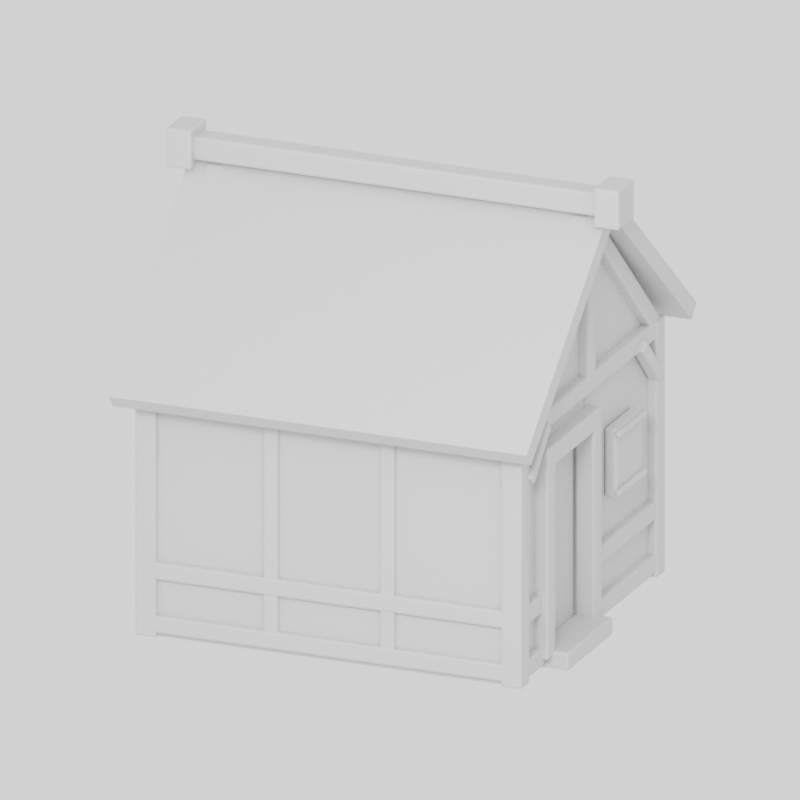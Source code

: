 # Source: reference-geometry.blend  (saved by Blender 5.2.44; exported with 4.5.12 LTS)
import bpy
from mathutils import Matrix  # noqa: F401  (used for matrix-valued properties, if any)

bpy.ops.wm.read_factory_settings(use_empty=True)
scene = bpy.context.scene
scene.name = 'Scene'

# ---- materials (node trees are filled in below, after node groups)
mat_clay_infill = bpy.data.materials.new('Clay infill')
mat_clay_infill.diffuse_color = (0.66, 0.59, 0.46, 1.0)
mat_warm_timber = bpy.data.materials.new('Warm timber')
mat_warm_timber.diffuse_color = (0.24, 0.12, 0.055, 1.0)
mat_door_recess = bpy.data.materials.new('Door recess')
mat_door_recess.diffuse_color = (0.075, 0.043, 0.02, 1.0)
mat_thatch_envelope = bpy.data.materials.new('Thatch envelope')
mat_thatch_envelope.diffuse_color = (0.52, 0.32, 0.1, 1.0)

# ---- material node trees
mat_clay_infill.use_nodes = True; mat_clay_infill.node_tree.nodes.clear()
_N = mat_clay_infill.node_tree.nodes; _L = mat_clay_infill.node_tree.links
n0 = _N.new('ShaderNodeBsdfPrincipled'); n0.name = 'Principled BSDF'; n0.location = (-200, 100)
n0.inputs[10].default_value = 0.005
n1 = _N.new('ShaderNodeOutputMaterial'); n1.name = 'Material Output'; n1.location = (200, 100)
_L.new(n0.outputs[0], n1.inputs[0])
n1.is_active_output = True
mat_warm_timber.use_nodes = True; mat_warm_timber.node_tree.nodes.clear()
_N = mat_warm_timber.node_tree.nodes; _L = mat_warm_timber.node_tree.links
n0 = _N.new('ShaderNodeBsdfPrincipled'); n0.name = 'Principled BSDF'; n0.location = (-200, 100)
n0.inputs[10].default_value = 0.005
n1 = _N.new('ShaderNodeOutputMaterial'); n1.name = 'Material Output'; n1.location = (200, 100)
_L.new(n0.outputs[0], n1.inputs[0])
n1.is_active_output = True
mat_door_recess.use_nodes = True; mat_door_recess.node_tree.nodes.clear()
_N = mat_door_recess.node_tree.nodes; _L = mat_door_recess.node_tree.links
n0 = _N.new('ShaderNodeBsdfPrincipled'); n0.name = 'Principled BSDF'; n0.location = (-200, 100)
n0.inputs[10].default_value = 0.005
n1 = _N.new('ShaderNodeOutputMaterial'); n1.name = 'Material Output'; n1.location = (200, 100)
_L.new(n0.outputs[0], n1.inputs[0])
n1.is_active_output = True
mat_thatch_envelope.use_nodes = True; mat_thatch_envelope.node_tree.nodes.clear()
_N = mat_thatch_envelope.node_tree.nodes; _L = mat_thatch_envelope.node_tree.links
n0 = _N.new('ShaderNodeBsdfPrincipled'); n0.name = 'Principled BSDF'; n0.location = (-200, 100)
n0.inputs[10].default_value = 0.005
n1 = _N.new('ShaderNodeOutputMaterial'); n1.name = 'Material Output'; n1.location = (200, 100)
_L.new(n0.outputs[0], n1.inputs[0])
n1.is_active_output = True

# ---- world
world_neutral = bpy.data.worlds.new('Neutral'); scene.world = world_neutral
world_neutral.use_nodes = True; world_neutral.node_tree.nodes.clear()
_N = world_neutral.node_tree.nodes; _L = world_neutral.node_tree.links
n0 = _N.new('ShaderNodeBackground'); n0.name = 'Background'; n0.location = (-200, 100)
n0.inputs[1].default_value = 0.8
n1 = _N.new('ShaderNodeOutputWorld'); n1.name = 'World Output'; n1.location = (200, 100)
_L.new(n0.outputs[0], n1.inputs[0])
n1.is_active_output = True

# ---- cameras
cam_camera = bpy.data.cameras.new('Camera')
cam_camera.type = 'ORTHO'
cam_camera.ortho_scale = 7.6

# ---- lights
light_area = bpy.data.lights.new('Area', 'AREA')
light_area.energy = 1100.0
light_area.size = 6.0
light_area.size_y = 1.0

# ---- meshes
me_cube = bpy.data.meshes.new('Cube')
me_cube.from_pydata([(-1.675, -0.07, -1.25), (-1.675, -0.07, 1.25), (-1.675, 0.07, -1.25), (-1.675, 0.07, 1.25), (1.675, -0.07, -1.25), (1.675, -0.07, 1.25), (1.675, 0.07, -1.25), (1.675, 0.07, 1.25)], [], [(0, 1, 3, 2), (2, 3, 7, 6), (6, 7, 5, 4), (4, 5, 1, 0), (2, 6, 4, 0), (7, 3, 1, 5)])
_uv = me_cube.uv_layers.new(name='UVMap')
_uv.uv.foreach_set('vector', [0.375, 0.0, 0.625, 0.0, 0.625, 0.25, 0.375, 0.25, 0.375, 0.25, 0.625, 0.25, 0.625, 0.5, 0.375, 0.5, 0.375, 0.5, 0.625, 0.5, 0.625, 0.75, 0.375, 0.75, 0.375, 0.75, 0.625, 0.75, 0.625, 1.0, 0.375, 1.0, 0.125, 0.5, 0.375, 0.5, 0.375, 0.75, 0.125, 0.75, 0.625, 0.5, 0.875, 0.5, 0.875, 0.75, 0.625, 0.75])
me_cube.materials.append(mat_clay_infill)
me_cube.update()
me_cube_001 = bpy.data.meshes.new('Cube.001')
me_cube_001.from_pydata([(-0.07, -1.85, -1.25), (-0.07, -1.85, 1.25), (-0.07, 1.85, -1.25), (-0.07, 1.85, 1.25), (0.07, -1.85, -1.25), (0.07, -1.85, 1.25), (0.07, 1.85, -1.25), (0.07, 1.85, 1.25)], [], [(0, 1, 3, 2), (2, 3, 7, 6), (6, 7, 5, 4), (4, 5, 1, 0), (2, 6, 4, 0), (7, 3, 1, 5)])
_uv = me_cube_001.uv_layers.new(name='UVMap')
_uv.uv.foreach_set('vector', [0.375, 0.0, 0.625, 0.0, 0.625, 0.25, 0.375, 0.25, 0.375, 0.25, 0.625, 0.25, 0.625, 0.5, 0.375, 0.5, 0.375, 0.5, 0.625, 0.5, 0.625, 0.75, 0.375, 0.75, 0.375, 0.75, 0.625, 0.75, 0.625, 1.0, 0.375, 1.0, 0.125, 0.5, 0.375, 0.5, 0.375, 0.75, 0.125, 0.75, 0.625, 0.5, 0.875, 0.5, 0.875, 0.75, 0.625, 0.75])
me_cube_001.materials.append(mat_clay_infill)
me_cube_001.update()
me_cube_002 = bpy.data.meshes.new('Cube.002')
me_cube_002.from_pydata([(-0.07, -1.85, -1.25), (-0.07, -1.85, 1.25), (-0.07, 1.85, -1.25), (-0.07, 1.85, 1.25), (0.07, -1.85, -1.25), (0.07, -1.85, 1.25), (0.07, 1.85, -1.25), (0.07, 1.85, 1.25)], [], [(0, 1, 3, 2), (2, 3, 7, 6), (6, 7, 5, 4), (4, 5, 1, 0), (2, 6, 4, 0), (7, 3, 1, 5)])
_uv = me_cube_002.uv_layers.new(name='UVMap')
_uv.uv.foreach_set('vector', [0.375, 0.0, 0.625, 0.0, 0.625, 0.25, 0.375, 0.25, 0.375, 0.25, 0.625, 0.25, 0.625, 0.5, 0.375, 0.5, 0.375, 0.5, 0.625, 0.5, 0.625, 0.75, 0.375, 0.75, 0.375, 0.75, 0.625, 0.75, 0.625, 1.0, 0.375, 1.0, 0.125, 0.5, 0.375, 0.5, 0.375, 0.75, 0.125, 0.75, 0.625, 0.5, 0.875, 0.5, 0.875, 0.75, 0.625, 0.75])
me_cube_002.materials.append(mat_clay_infill)
me_cube_002.update()
me_cube_003 = bpy.data.meshes.new('Cube.003')
me_cube_003.from_pydata([(-0.25, -0.07, -1.25), (-0.25, -0.07, 1.25), (-0.25, 0.07, -1.25), (-0.25, 0.07, 1.25), (0.25, -0.07, -1.25), (0.25, -0.07, 1.25), (0.25, 0.07, -1.25), (0.25, 0.07, 1.25)], [], [(0, 1, 3, 2), (2, 3, 7, 6), (6, 7, 5, 4), (4, 5, 1, 0), (2, 6, 4, 0), (7, 3, 1, 5)])
_uv = me_cube_003.uv_layers.new(name='UVMap')
_uv.uv.foreach_set('vector', [0.375, 0.0, 0.625, 0.0, 0.625, 0.25, 0.375, 0.25, 0.375, 0.25, 0.625, 0.25, 0.625, 0.5, 0.375, 0.5, 0.375, 0.5, 0.625, 0.5, 0.625, 0.75, 0.375, 0.75, 0.375, 0.75, 0.625, 0.75, 0.625, 1.0, 0.375, 1.0, 0.125, 0.5, 0.375, 0.5, 0.375, 0.75, 0.125, 0.75, 0.625, 0.5, 0.875, 0.5, 0.875, 0.75, 0.625, 0.75])
me_cube_003.materials.append(mat_clay_infill)
me_cube_003.update()
me_cube_004 = bpy.data.meshes.new('Cube.004')
me_cube_004.from_pydata([(-0.825, -0.07, -1.25), (-0.825, -0.07, 1.25), (-0.825, 0.07, -1.25), (-0.825, 0.07, 1.25), (0.825, -0.07, -1.25), (0.825, -0.07, 1.25), (0.825, 0.07, -1.25), (0.825, 0.07, 1.25)], [], [(0, 1, 3, 2), (2, 3, 7, 6), (6, 7, 5, 4), (4, 5, 1, 0), (2, 6, 4, 0), (7, 3, 1, 5)])
_uv = me_cube_004.uv_layers.new(name='UVMap')
_uv.uv.foreach_set('vector', [0.375, 0.0, 0.625, 0.0, 0.625, 0.25, 0.375, 0.25, 0.375, 0.25, 0.625, 0.25, 0.625, 0.5, 0.375, 0.5, 0.375, 0.5, 0.625, 0.5, 0.625, 0.75, 0.375, 0.75, 0.375, 0.75, 0.625, 0.75, 0.625, 1.0, 0.375, 1.0, 0.125, 0.5, 0.375, 0.5, 0.375, 0.75, 0.125, 0.75, 0.625, 0.5, 0.875, 0.5, 0.875, 0.75, 0.625, 0.75])
me_cube_004.materials.append(mat_clay_infill)
me_cube_004.update()
me_cube_005 = bpy.data.meshes.new('Cube.005')
me_cube_005.from_pydata([(-0.575, -0.07, -0.26), (-0.575, -0.07, 0.26), (-0.575, 0.07, -0.26), (-0.575, 0.07, 0.26), (0.575, -0.07, -0.26), (0.575, -0.07, 0.26), (0.575, 0.07, -0.26), (0.575, 0.07, 0.26)], [], [(0, 1, 3, 2), (2, 3, 7, 6), (6, 7, 5, 4), (4, 5, 1, 0), (2, 6, 4, 0), (7, 3, 1, 5)])
_uv = me_cube_005.uv_layers.new(name='UVMap')
_uv.uv.foreach_set('vector', [0.375, 0.0, 0.625, 0.0, 0.625, 0.25, 0.375, 0.25, 0.375, 0.25, 0.625, 0.25, 0.625, 0.5, 0.375, 0.5, 0.375, 0.5, 0.625, 0.5, 0.625, 0.75, 0.375, 0.75, 0.375, 0.75, 0.625, 0.75, 0.625, 1.0, 0.375, 1.0, 0.125, 0.5, 0.375, 0.5, 0.375, 0.75, 0.125, 0.75, 0.625, 0.5, 0.875, 0.5, 0.875, 0.75, 0.625, 0.75])
me_cube_005.materials.append(mat_clay_infill)
me_cube_005.update()
me_cube_006 = bpy.data.meshes.new('Cube.006')
me_cube_006.from_pydata([(-0.11, -0.11, -1.3), (-0.11, -0.11, 1.3), (-0.11, 0.11, -1.3), (-0.11, 0.11, 1.3), (0.11, -0.11, -1.3), (0.11, -0.11, 1.3), (0.11, 0.11, -1.3), (0.11, 0.11, 1.3)], [], [(0, 1, 3, 2), (2, 3, 7, 6), (6, 7, 5, 4), (4, 5, 1, 0), (2, 6, 4, 0), (7, 3, 1, 5)])
_uv = me_cube_006.uv_layers.new(name='UVMap')
_uv.uv.foreach_set('vector', [0.375, 0.0, 0.625, 0.0, 0.625, 0.25, 0.375, 0.25, 0.375, 0.25, 0.625, 0.25, 0.625, 0.5, 0.375, 0.5, 0.375, 0.5, 0.625, 0.5, 0.625, 0.75, 0.375, 0.75, 0.375, 0.75, 0.625, 0.75, 0.625, 1.0, 0.375, 1.0, 0.125, 0.5, 0.375, 0.5, 0.375, 0.75, 0.125, 0.75, 0.625, 0.5, 0.875, 0.5, 0.875, 0.75, 0.625, 0.75])
me_cube_006.materials.append(mat_warm_timber)
me_cube_006.update()
me_cube_007 = bpy.data.meshes.new('Cube.007')
me_cube_007.from_pydata([(-0.11, -0.11, -1.3), (-0.11, -0.11, 1.3), (-0.11, 0.11, -1.3), (-0.11, 0.11, 1.3), (0.11, -0.11, -1.3), (0.11, -0.11, 1.3), (0.11, 0.11, -1.3), (0.11, 0.11, 1.3)], [], [(0, 1, 3, 2), (2, 3, 7, 6), (6, 7, 5, 4), (4, 5, 1, 0), (2, 6, 4, 0), (7, 3, 1, 5)])
_uv = me_cube_007.uv_layers.new(name='UVMap')
_uv.uv.foreach_set('vector', [0.375, 0.0, 0.625, 0.0, 0.625, 0.25, 0.375, 0.25, 0.375, 0.25, 0.625, 0.25, 0.625, 0.5, 0.375, 0.5, 0.375, 0.5, 0.625, 0.5, 0.625, 0.75, 0.375, 0.75, 0.375, 0.75, 0.625, 0.75, 0.625, 1.0, 0.375, 1.0, 0.125, 0.5, 0.375, 0.5, 0.375, 0.75, 0.125, 0.75, 0.625, 0.5, 0.875, 0.5, 0.875, 0.75, 0.625, 0.75])
me_cube_007.materials.append(mat_warm_timber)
me_cube_007.update()
me_cube_008 = bpy.data.meshes.new('Cube.008')
me_cube_008.from_pydata([(-0.095, -0.095, -0.275), (-0.095, -0.095, 0.275), (-0.095, 0.095, -0.275), (-0.095, 0.095, 0.275), (0.095, -0.095, -0.275), (0.095, -0.095, 0.275), (0.095, 0.095, -0.275), (0.095, 0.095, 0.275)], [], [(0, 1, 3, 2), (2, 3, 7, 6), (6, 7, 5, 4), (4, 5, 1, 0), (2, 6, 4, 0), (7, 3, 1, 5)])
_uv = me_cube_008.uv_layers.new(name='UVMap')
_uv.uv.foreach_set('vector', [0.375, 0.0, 0.625, 0.0, 0.625, 0.25, 0.375, 0.25, 0.375, 0.25, 0.625, 0.25, 0.625, 0.5, 0.375, 0.5, 0.375, 0.5, 0.625, 0.5, 0.625, 0.75, 0.375, 0.75, 0.375, 0.75, 0.625, 0.75, 0.625, 1.0, 0.375, 1.0, 0.125, 0.5, 0.375, 0.5, 0.375, 0.75, 0.125, 0.75, 0.625, 0.5, 0.875, 0.5, 0.875, 0.75, 0.625, 0.75])
me_cube_008.materials.append(mat_warm_timber)
me_cube_008.update()
me_cube_009 = bpy.data.meshes.new('Cube.009')
me_cube_009.from_pydata([(-0.095, -0.095, -0.85), (-0.095, -0.095, 0.85), (-0.095, 0.095, -0.85), (-0.095, 0.095, 0.85), (0.095, -0.095, -0.85), (0.095, -0.095, 0.85), (0.095, 0.095, -0.85), (0.095, 0.095, 0.85)], [], [(0, 1, 3, 2), (2, 3, 7, 6), (6, 7, 5, 4), (4, 5, 1, 0), (2, 6, 4, 0), (7, 3, 1, 5)])
_uv = me_cube_009.uv_layers.new(name='UVMap')
_uv.uv.foreach_set('vector', [0.375, 0.0, 0.625, 0.0, 0.625, 0.25, 0.375, 0.25, 0.375, 0.25, 0.625, 0.25, 0.625, 0.5, 0.375, 0.5, 0.375, 0.5, 0.625, 0.5, 0.625, 0.75, 0.375, 0.75, 0.375, 0.75, 0.625, 0.75, 0.625, 1.0, 0.375, 1.0, 0.125, 0.5, 0.375, 0.5, 0.375, 0.75, 0.125, 0.75, 0.625, 0.5, 0.875, 0.5, 0.875, 0.75, 0.625, 0.75])
me_cube_009.materials.append(mat_warm_timber)
me_cube_009.update()
me_cube_010 = bpy.data.meshes.new('Cube.010')
me_cube_010.from_pydata([(-0.095, -0.095, -0.275), (-0.095, -0.095, 0.275), (-0.095, 0.095, -0.275), (-0.095, 0.095, 0.275), (0.095, -0.095, -0.275), (0.095, -0.095, 0.275), (0.095, 0.095, -0.275), (0.095, 0.095, 0.275)], [], [(0, 1, 3, 2), (2, 3, 7, 6), (6, 7, 5, 4), (4, 5, 1, 0), (2, 6, 4, 0), (7, 3, 1, 5)])
_uv = me_cube_010.uv_layers.new(name='UVMap')
_uv.uv.foreach_set('vector', [0.375, 0.0, 0.625, 0.0, 0.625, 0.25, 0.375, 0.25, 0.375, 0.25, 0.625, 0.25, 0.625, 0.5, 0.375, 0.5, 0.375, 0.5, 0.625, 0.5, 0.625, 0.75, 0.375, 0.75, 0.375, 0.75, 0.625, 0.75, 0.625, 1.0, 0.375, 1.0, 0.125, 0.5, 0.375, 0.5, 0.375, 0.75, 0.125, 0.75, 0.625, 0.5, 0.875, 0.5, 0.875, 0.75, 0.625, 0.75])
me_cube_010.materials.append(mat_warm_timber)
me_cube_010.update()
me_cube_011 = bpy.data.meshes.new('Cube.011')
me_cube_011.from_pydata([(-0.095, -0.095, -0.85), (-0.095, -0.095, 0.85), (-0.095, 0.095, -0.85), (-0.095, 0.095, 0.85), (0.095, -0.095, -0.85), (0.095, -0.095, 0.85), (0.095, 0.095, -0.85), (0.095, 0.095, 0.85)], [], [(0, 1, 3, 2), (2, 3, 7, 6), (6, 7, 5, 4), (4, 5, 1, 0), (2, 6, 4, 0), (7, 3, 1, 5)])
_uv = me_cube_011.uv_layers.new(name='UVMap')
_uv.uv.foreach_set('vector', [0.375, 0.0, 0.625, 0.0, 0.625, 0.25, 0.375, 0.25, 0.375, 0.25, 0.625, 0.25, 0.625, 0.5, 0.375, 0.5, 0.375, 0.5, 0.625, 0.5, 0.625, 0.75, 0.375, 0.75, 0.375, 0.75, 0.625, 0.75, 0.625, 1.0, 0.375, 1.0, 0.125, 0.5, 0.375, 0.5, 0.375, 0.75, 0.125, 0.75, 0.625, 0.5, 0.875, 0.5, 0.875, 0.75, 0.625, 0.75])
me_cube_011.materials.append(mat_warm_timber)
me_cube_011.update()
me_cube_012 = bpy.data.meshes.new('Cube.012')
me_cube_012.from_pydata([(-0.095, -0.095, -1.7), (-0.095, -0.095, 1.7), (-0.095, 0.095, -1.7), (-0.095, 0.095, 1.7), (0.095, -0.095, -1.7), (0.095, -0.095, 1.7), (0.095, 0.095, -1.7), (0.095, 0.095, 1.7)], [], [(0, 1, 3, 2), (2, 3, 7, 6), (6, 7, 5, 4), (4, 5, 1, 0), (2, 6, 4, 0), (7, 3, 1, 5)])
_uv = me_cube_012.uv_layers.new(name='UVMap')
_uv.uv.foreach_set('vector', [0.375, 0.0, 0.625, 0.0, 0.625, 0.25, 0.375, 0.25, 0.375, 0.25, 0.625, 0.25, 0.625, 0.5, 0.375, 0.5, 0.375, 0.5, 0.625, 0.5, 0.625, 0.75, 0.375, 0.75, 0.375, 0.75, 0.625, 0.75, 0.625, 1.0, 0.375, 1.0, 0.125, 0.5, 0.375, 0.5, 0.375, 0.75, 0.125, 0.75, 0.625, 0.5, 0.875, 0.5, 0.875, 0.75, 0.625, 0.75])
me_cube_012.materials.append(mat_warm_timber)
me_cube_012.update()
me_cube_013 = bpy.data.meshes.new('Cube.013')
me_cube_013.from_pydata([(-0.1, -0.1, -0.825), (-0.1, -0.1, 0.825), (-0.1, 0.1, -0.825), (-0.1, 0.1, 0.825), (0.1, -0.1, -0.825), (0.1, -0.1, 0.825), (0.1, 0.1, -0.825), (0.1, 0.1, 0.825)], [], [(0, 1, 3, 2), (2, 3, 7, 6), (6, 7, 5, 4), (4, 5, 1, 0), (2, 6, 4, 0), (7, 3, 1, 5)])
_uv = me_cube_013.uv_layers.new(name='UVMap')
_uv.uv.foreach_set('vector', [0.375, 0.0, 0.625, 0.0, 0.625, 0.25, 0.375, 0.25, 0.375, 0.25, 0.625, 0.25, 0.625, 0.5, 0.375, 0.5, 0.375, 0.5, 0.625, 0.5, 0.625, 0.75, 0.375, 0.75, 0.375, 0.75, 0.625, 0.75, 0.625, 1.0, 0.375, 1.0, 0.125, 0.5, 0.375, 0.5, 0.375, 0.75, 0.125, 0.75, 0.625, 0.5, 0.875, 0.5, 0.875, 0.75, 0.625, 0.75])
me_cube_013.materials.append(mat_warm_timber)
me_cube_013.update()
me_cube_014 = bpy.data.meshes.new('Cube.014')
me_cube_014.from_pydata([(-0.095, -0.095, -1.177), (-0.095, -0.095, 1.177), (-0.095, 0.095, -1.177), (-0.095, 0.095, 1.177), (0.095, -0.095, -1.177), (0.095, -0.095, 1.177), (0.095, 0.095, -1.177), (0.095, 0.095, 1.177)], [], [(0, 1, 3, 2), (2, 3, 7, 6), (6, 7, 5, 4), (4, 5, 1, 0), (2, 6, 4, 0), (7, 3, 1, 5)])
_uv = me_cube_014.uv_layers.new(name='UVMap')
_uv.uv.foreach_set('vector', [0.375, 0.0, 0.625, 0.0, 0.625, 0.25, 0.375, 0.25, 0.375, 0.25, 0.625, 0.25, 0.625, 0.5, 0.375, 0.5, 0.375, 0.5, 0.625, 0.5, 0.625, 0.75, 0.375, 0.75, 0.375, 0.75, 0.625, 0.75, 0.625, 1.0, 0.375, 1.0, 0.125, 0.5, 0.375, 0.5, 0.375, 0.75, 0.125, 0.75, 0.625, 0.5, 0.875, 0.5, 0.875, 0.75, 0.625, 0.75])
me_cube_014.materials.append(mat_warm_timber)
me_cube_014.update()
me_cube_015 = bpy.data.meshes.new('Cube.015')
me_cube_015.from_pydata([(-0.095, -0.095, -1.177), (-0.095, -0.095, 1.177), (-0.095, 0.095, -1.177), (-0.095, 0.095, 1.177), (0.095, -0.095, -1.177), (0.095, -0.095, 1.177), (0.095, 0.095, -1.177), (0.095, 0.095, 1.177)], [], [(0, 1, 3, 2), (2, 3, 7, 6), (6, 7, 5, 4), (4, 5, 1, 0), (2, 6, 4, 0), (7, 3, 1, 5)])
_uv = me_cube_015.uv_layers.new(name='UVMap')
_uv.uv.foreach_set('vector', [0.375, 0.0, 0.625, 0.0, 0.625, 0.25, 0.375, 0.25, 0.375, 0.25, 0.625, 0.25, 0.625, 0.5, 0.375, 0.5, 0.375, 0.5, 0.625, 0.5, 0.625, 0.75, 0.375, 0.75, 0.375, 0.75, 0.625, 0.75, 0.625, 1.0, 0.375, 1.0, 0.125, 0.5, 0.375, 0.5, 0.375, 0.75, 0.125, 0.75, 0.625, 0.5, 0.875, 0.5, 0.875, 0.75, 0.625, 0.75])
me_cube_015.materials.append(mat_warm_timber)
me_cube_015.update()
me_gable_clay = bpy.data.meshes.new('Gable clay')
me_gable_clay.from_pydata([(-1.6, -1.88, 2.58), (1.6, -1.88, 2.58), (0.0, -1.88, 4.1)], [], [(0, 1, 2)])
me_gable_clay.materials.append(mat_clay_infill)
me_gable_clay.update()
me_cube_016 = bpy.data.meshes.new('Cube.016')
me_cube_016.from_pydata([(-0.11, -0.11, -1.3), (-0.11, -0.11, 1.3), (-0.11, 0.11, -1.3), (-0.11, 0.11, 1.3), (0.11, -0.11, -1.3), (0.11, -0.11, 1.3), (0.11, 0.11, -1.3), (0.11, 0.11, 1.3)], [], [(0, 1, 3, 2), (2, 3, 7, 6), (6, 7, 5, 4), (4, 5, 1, 0), (2, 6, 4, 0), (7, 3, 1, 5)])
_uv = me_cube_016.uv_layers.new(name='UVMap')
_uv.uv.foreach_set('vector', [0.375, 0.0, 0.625, 0.0, 0.625, 0.25, 0.375, 0.25, 0.375, 0.25, 0.625, 0.25, 0.625, 0.5, 0.375, 0.5, 0.375, 0.5, 0.625, 0.5, 0.625, 0.75, 0.375, 0.75, 0.375, 0.75, 0.625, 0.75, 0.625, 1.0, 0.375, 1.0, 0.125, 0.5, 0.375, 0.5, 0.375, 0.75, 0.125, 0.75, 0.625, 0.5, 0.875, 0.5, 0.875, 0.75, 0.625, 0.75])
me_cube_016.materials.append(mat_warm_timber)
me_cube_016.update()
me_cube_017 = bpy.data.meshes.new('Cube.017')
me_cube_017.from_pydata([(-0.11, -0.11, -1.3), (-0.11, -0.11, 1.3), (-0.11, 0.11, -1.3), (-0.11, 0.11, 1.3), (0.11, -0.11, -1.3), (0.11, -0.11, 1.3), (0.11, 0.11, -1.3), (0.11, 0.11, 1.3)], [], [(0, 1, 3, 2), (2, 3, 7, 6), (6, 7, 5, 4), (4, 5, 1, 0), (2, 6, 4, 0), (7, 3, 1, 5)])
_uv = me_cube_017.uv_layers.new(name='UVMap')
_uv.uv.foreach_set('vector', [0.375, 0.0, 0.625, 0.0, 0.625, 0.25, 0.375, 0.25, 0.375, 0.25, 0.625, 0.25, 0.625, 0.5, 0.375, 0.5, 0.375, 0.5, 0.625, 0.5, 0.625, 0.75, 0.375, 0.75, 0.375, 0.75, 0.625, 0.75, 0.625, 1.0, 0.375, 1.0, 0.125, 0.5, 0.375, 0.5, 0.375, 0.75, 0.125, 0.75, 0.625, 0.5, 0.875, 0.5, 0.875, 0.75, 0.625, 0.75])
me_cube_017.materials.append(mat_warm_timber)
me_cube_017.update()
me_cube_018 = bpy.data.meshes.new('Cube.018')
me_cube_018.from_pydata([(-0.095, -0.095, -1.7), (-0.095, -0.095, 1.7), (-0.095, 0.095, -1.7), (-0.095, 0.095, 1.7), (0.095, -0.095, -1.7), (0.095, -0.095, 1.7), (0.095, 0.095, -1.7), (0.095, 0.095, 1.7)], [], [(0, 1, 3, 2), (2, 3, 7, 6), (6, 7, 5, 4), (4, 5, 1, 0), (2, 6, 4, 0), (7, 3, 1, 5)])
_uv = me_cube_018.uv_layers.new(name='UVMap')
_uv.uv.foreach_set('vector', [0.375, 0.0, 0.625, 0.0, 0.625, 0.25, 0.375, 0.25, 0.375, 0.25, 0.625, 0.25, 0.625, 0.5, 0.375, 0.5, 0.375, 0.5, 0.625, 0.5, 0.625, 0.75, 0.375, 0.75, 0.375, 0.75, 0.625, 0.75, 0.625, 1.0, 0.375, 1.0, 0.125, 0.5, 0.375, 0.5, 0.375, 0.75, 0.125, 0.75, 0.625, 0.5, 0.875, 0.5, 0.875, 0.75, 0.625, 0.75])
me_cube_018.materials.append(mat_warm_timber)
me_cube_018.update()
me_cube_019 = bpy.data.meshes.new('Cube.019')
me_cube_019.from_pydata([(-0.095, -0.095, -1.7), (-0.095, -0.095, 1.7), (-0.095, 0.095, -1.7), (-0.095, 0.095, 1.7), (0.095, -0.095, -1.7), (0.095, -0.095, 1.7), (0.095, 0.095, -1.7), (0.095, 0.095, 1.7)], [], [(0, 1, 3, 2), (2, 3, 7, 6), (6, 7, 5, 4), (4, 5, 1, 0), (2, 6, 4, 0), (7, 3, 1, 5)])
_uv = me_cube_019.uv_layers.new(name='UVMap')
_uv.uv.foreach_set('vector', [0.375, 0.0, 0.625, 0.0, 0.625, 0.25, 0.375, 0.25, 0.375, 0.25, 0.625, 0.25, 0.625, 0.5, 0.375, 0.5, 0.375, 0.5, 0.625, 0.5, 0.625, 0.75, 0.375, 0.75, 0.375, 0.75, 0.625, 0.75, 0.625, 1.0, 0.375, 1.0, 0.125, 0.5, 0.375, 0.5, 0.375, 0.75, 0.125, 0.75, 0.625, 0.5, 0.875, 0.5, 0.875, 0.75, 0.625, 0.75])
me_cube_019.materials.append(mat_warm_timber)
me_cube_019.update()
me_cube_020 = bpy.data.meshes.new('Cube.020')
me_cube_020.from_pydata([(-0.095, -0.095, -1.7), (-0.095, -0.095, 1.7), (-0.095, 0.095, -1.7), (-0.095, 0.095, 1.7), (0.095, -0.095, -1.7), (0.095, -0.095, 1.7), (0.095, 0.095, -1.7), (0.095, 0.095, 1.7)], [], [(0, 1, 3, 2), (2, 3, 7, 6), (6, 7, 5, 4), (4, 5, 1, 0), (2, 6, 4, 0), (7, 3, 1, 5)])
_uv = me_cube_020.uv_layers.new(name='UVMap')
_uv.uv.foreach_set('vector', [0.375, 0.0, 0.625, 0.0, 0.625, 0.25, 0.375, 0.25, 0.375, 0.25, 0.625, 0.25, 0.625, 0.5, 0.375, 0.5, 0.375, 0.5, 0.625, 0.5, 0.625, 0.75, 0.375, 0.75, 0.375, 0.75, 0.625, 0.75, 0.625, 1.0, 0.375, 1.0, 0.125, 0.5, 0.375, 0.5, 0.375, 0.75, 0.125, 0.75, 0.625, 0.5, 0.875, 0.5, 0.875, 0.75, 0.625, 0.75])
me_cube_020.materials.append(mat_warm_timber)
me_cube_020.update()
me_cube_021 = bpy.data.meshes.new('Cube.021')
me_cube_021.from_pydata([(-0.1, -0.1, -0.825), (-0.1, -0.1, 0.825), (-0.1, 0.1, -0.825), (-0.1, 0.1, 0.825), (0.1, -0.1, -0.825), (0.1, -0.1, 0.825), (0.1, 0.1, -0.825), (0.1, 0.1, 0.825)], [], [(0, 1, 3, 2), (2, 3, 7, 6), (6, 7, 5, 4), (4, 5, 1, 0), (2, 6, 4, 0), (7, 3, 1, 5)])
_uv = me_cube_021.uv_layers.new(name='UVMap')
_uv.uv.foreach_set('vector', [0.375, 0.0, 0.625, 0.0, 0.625, 0.25, 0.375, 0.25, 0.375, 0.25, 0.625, 0.25, 0.625, 0.5, 0.375, 0.5, 0.375, 0.5, 0.625, 0.5, 0.625, 0.75, 0.375, 0.75, 0.375, 0.75, 0.625, 0.75, 0.625, 1.0, 0.375, 1.0, 0.125, 0.5, 0.375, 0.5, 0.375, 0.75, 0.125, 0.75, 0.625, 0.5, 0.875, 0.5, 0.875, 0.75, 0.625, 0.75])
me_cube_021.materials.append(mat_warm_timber)
me_cube_021.update()
me_cube_022 = bpy.data.meshes.new('Cube.022')
me_cube_022.from_pydata([(-0.095, -0.095, -1.177), (-0.095, -0.095, 1.177), (-0.095, 0.095, -1.177), (-0.095, 0.095, 1.177), (0.095, -0.095, -1.177), (0.095, -0.095, 1.177), (0.095, 0.095, -1.177), (0.095, 0.095, 1.177)], [], [(0, 1, 3, 2), (2, 3, 7, 6), (6, 7, 5, 4), (4, 5, 1, 0), (2, 6, 4, 0), (7, 3, 1, 5)])
_uv = me_cube_022.uv_layers.new(name='UVMap')
_uv.uv.foreach_set('vector', [0.375, 0.0, 0.625, 0.0, 0.625, 0.25, 0.375, 0.25, 0.375, 0.25, 0.625, 0.25, 0.625, 0.5, 0.375, 0.5, 0.375, 0.5, 0.625, 0.5, 0.625, 0.75, 0.375, 0.75, 0.375, 0.75, 0.625, 0.75, 0.625, 1.0, 0.375, 1.0, 0.125, 0.5, 0.375, 0.5, 0.375, 0.75, 0.125, 0.75, 0.625, 0.5, 0.875, 0.5, 0.875, 0.75, 0.625, 0.75])
me_cube_022.materials.append(mat_warm_timber)
me_cube_022.update()
me_cube_023 = bpy.data.meshes.new('Cube.023')
me_cube_023.from_pydata([(-0.095, -0.095, -1.177), (-0.095, -0.095, 1.177), (-0.095, 0.095, -1.177), (-0.095, 0.095, 1.177), (0.095, -0.095, -1.177), (0.095, -0.095, 1.177), (0.095, 0.095, -1.177), (0.095, 0.095, 1.177)], [], [(0, 1, 3, 2), (2, 3, 7, 6), (6, 7, 5, 4), (4, 5, 1, 0), (2, 6, 4, 0), (7, 3, 1, 5)])
_uv = me_cube_023.uv_layers.new(name='UVMap')
_uv.uv.foreach_set('vector', [0.375, 0.0, 0.625, 0.0, 0.625, 0.25, 0.375, 0.25, 0.375, 0.25, 0.625, 0.25, 0.625, 0.5, 0.375, 0.5, 0.375, 0.5, 0.625, 0.5, 0.625, 0.75, 0.375, 0.75, 0.375, 0.75, 0.625, 0.75, 0.625, 1.0, 0.375, 1.0, 0.125, 0.5, 0.375, 0.5, 0.375, 0.75, 0.125, 0.75, 0.625, 0.5, 0.875, 0.5, 0.875, 0.75, 0.625, 0.75])
me_cube_023.materials.append(mat_warm_timber)
me_cube_023.update()
me_gable_clay_001 = bpy.data.meshes.new('Gable clay.001')
me_gable_clay_001.from_pydata([(-1.6, 1.88, 2.58), (1.6, 1.88, 2.58), (0.0, 1.88, 4.1)], [], [(0, 1, 2)])
me_gable_clay_001.materials.append(mat_clay_infill)
me_gable_clay_001.update()
me_cube_024 = bpy.data.meshes.new('Cube.024')
me_cube_024.from_pydata([(-0.09, -0.09, -1.88), (-0.09, -0.09, 1.88), (-0.09, 0.09, -1.88), (-0.09, 0.09, 1.88), (0.09, -0.09, -1.88), (0.09, -0.09, 1.88), (0.09, 0.09, -1.88), (0.09, 0.09, 1.88)], [], [(0, 1, 3, 2), (2, 3, 7, 6), (6, 7, 5, 4), (4, 5, 1, 0), (2, 6, 4, 0), (7, 3, 1, 5)])
_uv = me_cube_024.uv_layers.new(name='UVMap')
_uv.uv.foreach_set('vector', [0.375, 0.0, 0.625, 0.0, 0.625, 0.25, 0.375, 0.25, 0.375, 0.25, 0.625, 0.25, 0.625, 0.5, 0.375, 0.5, 0.375, 0.5, 0.625, 0.5, 0.625, 0.75, 0.375, 0.75, 0.375, 0.75, 0.625, 0.75, 0.625, 1.0, 0.375, 1.0, 0.125, 0.5, 0.375, 0.5, 0.375, 0.75, 0.125, 0.75, 0.625, 0.5, 0.875, 0.5, 0.875, 0.75, 0.625, 0.75])
me_cube_024.materials.append(mat_warm_timber)
me_cube_024.update()
me_cube_025 = bpy.data.meshes.new('Cube.025')
me_cube_025.from_pydata([(-0.09, -0.09, -1.88), (-0.09, -0.09, 1.88), (-0.09, 0.09, -1.88), (-0.09, 0.09, 1.88), (0.09, -0.09, -1.88), (0.09, -0.09, 1.88), (0.09, 0.09, -1.88), (0.09, 0.09, 1.88)], [], [(0, 1, 3, 2), (2, 3, 7, 6), (6, 7, 5, 4), (4, 5, 1, 0), (2, 6, 4, 0), (7, 3, 1, 5)])
_uv = me_cube_025.uv_layers.new(name='UVMap')
_uv.uv.foreach_set('vector', [0.375, 0.0, 0.625, 0.0, 0.625, 0.25, 0.375, 0.25, 0.375, 0.25, 0.625, 0.25, 0.625, 0.5, 0.375, 0.5, 0.375, 0.5, 0.625, 0.5, 0.625, 0.75, 0.375, 0.75, 0.375, 0.75, 0.625, 0.75, 0.625, 1.0, 0.375, 1.0, 0.125, 0.5, 0.375, 0.5, 0.375, 0.75, 0.125, 0.75, 0.625, 0.5, 0.875, 0.5, 0.875, 0.75, 0.625, 0.75])
me_cube_025.materials.append(mat_warm_timber)
me_cube_025.update()
me_cube_026 = bpy.data.meshes.new('Cube.026')
me_cube_026.from_pydata([(-0.09, -0.09, -1.88), (-0.09, -0.09, 1.88), (-0.09, 0.09, -1.88), (-0.09, 0.09, 1.88), (0.09, -0.09, -1.88), (0.09, -0.09, 1.88), (0.09, 0.09, -1.88), (0.09, 0.09, 1.88)], [], [(0, 1, 3, 2), (2, 3, 7, 6), (6, 7, 5, 4), (4, 5, 1, 0), (2, 6, 4, 0), (7, 3, 1, 5)])
_uv = me_cube_026.uv_layers.new(name='UVMap')
_uv.uv.foreach_set('vector', [0.375, 0.0, 0.625, 0.0, 0.625, 0.25, 0.375, 0.25, 0.375, 0.25, 0.625, 0.25, 0.625, 0.5, 0.375, 0.5, 0.375, 0.5, 0.625, 0.5, 0.625, 0.75, 0.375, 0.75, 0.375, 0.75, 0.625, 0.75, 0.625, 1.0, 0.375, 1.0, 0.125, 0.5, 0.375, 0.5, 0.375, 0.75, 0.125, 0.75, 0.625, 0.5, 0.875, 0.5, 0.875, 0.75, 0.625, 0.75])
me_cube_026.materials.append(mat_warm_timber)
me_cube_026.update()
me_cube_027 = bpy.data.meshes.new('Cube.027')
me_cube_027.from_pydata([(-0.08, -0.08, -1.2), (-0.08, -0.08, 1.2), (-0.08, 0.08, -1.2), (-0.08, 0.08, 1.2), (0.08, -0.08, -1.2), (0.08, -0.08, 1.2), (0.08, 0.08, -1.2), (0.08, 0.08, 1.2)], [], [(0, 1, 3, 2), (2, 3, 7, 6), (6, 7, 5, 4), (4, 5, 1, 0), (2, 6, 4, 0), (7, 3, 1, 5)])
_uv = me_cube_027.uv_layers.new(name='UVMap')
_uv.uv.foreach_set('vector', [0.375, 0.0, 0.625, 0.0, 0.625, 0.25, 0.375, 0.25, 0.375, 0.25, 0.625, 0.25, 0.625, 0.5, 0.375, 0.5, 0.375, 0.5, 0.625, 0.5, 0.625, 0.75, 0.375, 0.75, 0.375, 0.75, 0.625, 0.75, 0.625, 1.0, 0.375, 1.0, 0.125, 0.5, 0.375, 0.5, 0.375, 0.75, 0.125, 0.75, 0.625, 0.5, 0.875, 0.5, 0.875, 0.75, 0.625, 0.75])
me_cube_027.materials.append(mat_warm_timber)
me_cube_027.update()
me_cube_028 = bpy.data.meshes.new('Cube.028')
me_cube_028.from_pydata([(-0.08, -0.08, -1.2), (-0.08, -0.08, 1.2), (-0.08, 0.08, -1.2), (-0.08, 0.08, 1.2), (0.08, -0.08, -1.2), (0.08, -0.08, 1.2), (0.08, 0.08, -1.2), (0.08, 0.08, 1.2)], [], [(0, 1, 3, 2), (2, 3, 7, 6), (6, 7, 5, 4), (4, 5, 1, 0), (2, 6, 4, 0), (7, 3, 1, 5)])
_uv = me_cube_028.uv_layers.new(name='UVMap')
_uv.uv.foreach_set('vector', [0.375, 0.0, 0.625, 0.0, 0.625, 0.25, 0.375, 0.25, 0.375, 0.25, 0.625, 0.25, 0.625, 0.5, 0.375, 0.5, 0.375, 0.5, 0.625, 0.5, 0.625, 0.75, 0.375, 0.75, 0.375, 0.75, 0.625, 0.75, 0.625, 1.0, 0.375, 1.0, 0.125, 0.5, 0.375, 0.5, 0.375, 0.75, 0.125, 0.75, 0.625, 0.5, 0.875, 0.5, 0.875, 0.75, 0.625, 0.75])
me_cube_028.materials.append(mat_warm_timber)
me_cube_028.update()
me_cube_029 = bpy.data.meshes.new('Cube.029')
me_cube_029.from_pydata([(-0.09, -0.09, -1.88), (-0.09, -0.09, 1.88), (-0.09, 0.09, -1.88), (-0.09, 0.09, 1.88), (0.09, -0.09, -1.88), (0.09, -0.09, 1.88), (0.09, 0.09, -1.88), (0.09, 0.09, 1.88)], [], [(0, 1, 3, 2), (2, 3, 7, 6), (6, 7, 5, 4), (4, 5, 1, 0), (2, 6, 4, 0), (7, 3, 1, 5)])
_uv = me_cube_029.uv_layers.new(name='UVMap')
_uv.uv.foreach_set('vector', [0.375, 0.0, 0.625, 0.0, 0.625, 0.25, 0.375, 0.25, 0.375, 0.25, 0.625, 0.25, 0.625, 0.5, 0.375, 0.5, 0.375, 0.5, 0.625, 0.5, 0.625, 0.75, 0.375, 0.75, 0.375, 0.75, 0.625, 0.75, 0.625, 1.0, 0.375, 1.0, 0.125, 0.5, 0.375, 0.5, 0.375, 0.75, 0.125, 0.75, 0.625, 0.5, 0.875, 0.5, 0.875, 0.75, 0.625, 0.75])
me_cube_029.materials.append(mat_warm_timber)
me_cube_029.update()
me_cube_030 = bpy.data.meshes.new('Cube.030')
me_cube_030.from_pydata([(-0.09, -0.09, -1.88), (-0.09, -0.09, 1.88), (-0.09, 0.09, -1.88), (-0.09, 0.09, 1.88), (0.09, -0.09, -1.88), (0.09, -0.09, 1.88), (0.09, 0.09, -1.88), (0.09, 0.09, 1.88)], [], [(0, 1, 3, 2), (2, 3, 7, 6), (6, 7, 5, 4), (4, 5, 1, 0), (2, 6, 4, 0), (7, 3, 1, 5)])
_uv = me_cube_030.uv_layers.new(name='UVMap')
_uv.uv.foreach_set('vector', [0.375, 0.0, 0.625, 0.0, 0.625, 0.25, 0.375, 0.25, 0.375, 0.25, 0.625, 0.25, 0.625, 0.5, 0.375, 0.5, 0.375, 0.5, 0.625, 0.5, 0.625, 0.75, 0.375, 0.75, 0.375, 0.75, 0.625, 0.75, 0.625, 1.0, 0.375, 1.0, 0.125, 0.5, 0.375, 0.5, 0.375, 0.75, 0.125, 0.75, 0.625, 0.5, 0.875, 0.5, 0.875, 0.75, 0.625, 0.75])
me_cube_030.materials.append(mat_warm_timber)
me_cube_030.update()
me_cube_031 = bpy.data.meshes.new('Cube.031')
me_cube_031.from_pydata([(-0.09, -0.09, -1.88), (-0.09, -0.09, 1.88), (-0.09, 0.09, -1.88), (-0.09, 0.09, 1.88), (0.09, -0.09, -1.88), (0.09, -0.09, 1.88), (0.09, 0.09, -1.88), (0.09, 0.09, 1.88)], [], [(0, 1, 3, 2), (2, 3, 7, 6), (6, 7, 5, 4), (4, 5, 1, 0), (2, 6, 4, 0), (7, 3, 1, 5)])
_uv = me_cube_031.uv_layers.new(name='UVMap')
_uv.uv.foreach_set('vector', [0.375, 0.0, 0.625, 0.0, 0.625, 0.25, 0.375, 0.25, 0.375, 0.25, 0.625, 0.25, 0.625, 0.5, 0.375, 0.5, 0.375, 0.5, 0.625, 0.5, 0.625, 0.75, 0.375, 0.75, 0.375, 0.75, 0.625, 0.75, 0.625, 1.0, 0.375, 1.0, 0.125, 0.5, 0.375, 0.5, 0.375, 0.75, 0.125, 0.75, 0.625, 0.5, 0.875, 0.5, 0.875, 0.75, 0.625, 0.75])
me_cube_031.materials.append(mat_warm_timber)
me_cube_031.update()
me_cube_032 = bpy.data.meshes.new('Cube.032')
me_cube_032.from_pydata([(-0.08, -0.08, -1.2), (-0.08, -0.08, 1.2), (-0.08, 0.08, -1.2), (-0.08, 0.08, 1.2), (0.08, -0.08, -1.2), (0.08, -0.08, 1.2), (0.08, 0.08, -1.2), (0.08, 0.08, 1.2)], [], [(0, 1, 3, 2), (2, 3, 7, 6), (6, 7, 5, 4), (4, 5, 1, 0), (2, 6, 4, 0), (7, 3, 1, 5)])
_uv = me_cube_032.uv_layers.new(name='UVMap')
_uv.uv.foreach_set('vector', [0.375, 0.0, 0.625, 0.0, 0.625, 0.25, 0.375, 0.25, 0.375, 0.25, 0.625, 0.25, 0.625, 0.5, 0.375, 0.5, 0.375, 0.5, 0.625, 0.5, 0.625, 0.75, 0.375, 0.75, 0.375, 0.75, 0.625, 0.75, 0.625, 1.0, 0.375, 1.0, 0.125, 0.5, 0.375, 0.5, 0.375, 0.75, 0.125, 0.75, 0.625, 0.5, 0.875, 0.5, 0.875, 0.75, 0.625, 0.75])
me_cube_032.materials.append(mat_warm_timber)
me_cube_032.update()
me_cube_033 = bpy.data.meshes.new('Cube.033')
me_cube_033.from_pydata([(-0.08, -0.08, -1.2), (-0.08, -0.08, 1.2), (-0.08, 0.08, -1.2), (-0.08, 0.08, 1.2), (0.08, -0.08, -1.2), (0.08, -0.08, 1.2), (0.08, 0.08, -1.2), (0.08, 0.08, 1.2)], [], [(0, 1, 3, 2), (2, 3, 7, 6), (6, 7, 5, 4), (4, 5, 1, 0), (2, 6, 4, 0), (7, 3, 1, 5)])
_uv = me_cube_033.uv_layers.new(name='UVMap')
_uv.uv.foreach_set('vector', [0.375, 0.0, 0.625, 0.0, 0.625, 0.25, 0.375, 0.25, 0.375, 0.25, 0.625, 0.25, 0.625, 0.5, 0.375, 0.5, 0.375, 0.5, 0.625, 0.5, 0.625, 0.75, 0.375, 0.75, 0.375, 0.75, 0.625, 0.75, 0.625, 1.0, 0.375, 1.0, 0.125, 0.5, 0.375, 0.5, 0.375, 0.75, 0.125, 0.75, 0.625, 0.5, 0.875, 0.5, 0.875, 0.75, 0.625, 0.75])
me_cube_033.materials.append(mat_warm_timber)
me_cube_033.update()
me_cube_034 = bpy.data.meshes.new('Cube.034')
me_cube_034.from_pydata([(-0.1, -0.1, -1.015), (-0.1, -0.1, 1.015), (-0.1, 0.1, -1.015), (-0.1, 0.1, 1.015), (0.1, -0.1, -1.015), (0.1, -0.1, 1.015), (0.1, 0.1, -1.015), (0.1, 0.1, 1.015)], [], [(0, 1, 3, 2), (2, 3, 7, 6), (6, 7, 5, 4), (4, 5, 1, 0), (2, 6, 4, 0), (7, 3, 1, 5)])
_uv = me_cube_034.uv_layers.new(name='UVMap')
_uv.uv.foreach_set('vector', [0.375, 0.0, 0.625, 0.0, 0.625, 0.25, 0.375, 0.25, 0.375, 0.25, 0.625, 0.25, 0.625, 0.5, 0.375, 0.5, 0.375, 0.5, 0.625, 0.5, 0.625, 0.75, 0.375, 0.75, 0.375, 0.75, 0.625, 0.75, 0.625, 1.0, 0.375, 1.0, 0.125, 0.5, 0.375, 0.5, 0.375, 0.75, 0.125, 0.75, 0.625, 0.5, 0.875, 0.5, 0.875, 0.75, 0.625, 0.75])
me_cube_034.materials.append(mat_warm_timber)
me_cube_034.update()
me_cube_035 = bpy.data.meshes.new('Cube.035')
me_cube_035.from_pydata([(-0.1, -0.1, -1.015), (-0.1, -0.1, 1.015), (-0.1, 0.1, -1.015), (-0.1, 0.1, 1.015), (0.1, -0.1, -1.015), (0.1, -0.1, 1.015), (0.1, 0.1, -1.015), (0.1, 0.1, 1.015)], [], [(0, 1, 3, 2), (2, 3, 7, 6), (6, 7, 5, 4), (4, 5, 1, 0), (2, 6, 4, 0), (7, 3, 1, 5)])
_uv = me_cube_035.uv_layers.new(name='UVMap')
_uv.uv.foreach_set('vector', [0.375, 0.0, 0.625, 0.0, 0.625, 0.25, 0.375, 0.25, 0.375, 0.25, 0.625, 0.25, 0.625, 0.5, 0.375, 0.5, 0.375, 0.5, 0.625, 0.5, 0.625, 0.75, 0.375, 0.75, 0.375, 0.75, 0.625, 0.75, 0.625, 1.0, 0.375, 1.0, 0.125, 0.5, 0.375, 0.5, 0.375, 0.75, 0.125, 0.75, 0.625, 0.5, 0.875, 0.5, 0.875, 0.75, 0.625, 0.75])
me_cube_035.materials.append(mat_warm_timber)
me_cube_035.update()
me_cube_036 = bpy.data.meshes.new('Cube.036')
me_cube_036.from_pydata([(-0.105, -0.105, -0.675), (-0.105, -0.105, 0.675), (-0.105, 0.105, -0.675), (-0.105, 0.105, 0.675), (0.105, -0.105, -0.675), (0.105, -0.105, 0.675), (0.105, 0.105, -0.675), (0.105, 0.105, 0.675)], [], [(0, 1, 3, 2), (2, 3, 7, 6), (6, 7, 5, 4), (4, 5, 1, 0), (2, 6, 4, 0), (7, 3, 1, 5)])
_uv = me_cube_036.uv_layers.new(name='UVMap')
_uv.uv.foreach_set('vector', [0.375, 0.0, 0.625, 0.0, 0.625, 0.25, 0.375, 0.25, 0.375, 0.25, 0.625, 0.25, 0.625, 0.5, 0.375, 0.5, 0.375, 0.5, 0.625, 0.5, 0.625, 0.75, 0.375, 0.75, 0.375, 0.75, 0.625, 0.75, 0.625, 1.0, 0.375, 1.0, 0.125, 0.5, 0.375, 0.5, 0.375, 0.75, 0.125, 0.75, 0.625, 0.5, 0.875, 0.5, 0.875, 0.75, 0.625, 0.75])
me_cube_036.materials.append(mat_warm_timber)
me_cube_036.update()
me_cube_037 = bpy.data.meshes.new('Cube.037')
me_cube_037.from_pydata([(-0.475, -0.05, -0.97), (-0.475, -0.05, 0.97), (-0.475, 0.05, -0.97), (-0.475, 0.05, 0.97), (0.475, -0.05, -0.97), (0.475, -0.05, 0.97), (0.475, 0.05, -0.97), (0.475, 0.05, 0.97)], [], [(0, 1, 3, 2), (2, 3, 7, 6), (6, 7, 5, 4), (4, 5, 1, 0), (2, 6, 4, 0), (7, 3, 1, 5)])
_uv = me_cube_037.uv_layers.new(name='UVMap')
_uv.uv.foreach_set('vector', [0.375, 0.0, 0.625, 0.0, 0.625, 0.25, 0.375, 0.25, 0.375, 0.25, 0.625, 0.25, 0.625, 0.5, 0.375, 0.5, 0.375, 0.5, 0.625, 0.5, 0.625, 0.75, 0.375, 0.75, 0.375, 0.75, 0.625, 0.75, 0.625, 1.0, 0.375, 1.0, 0.125, 0.5, 0.375, 0.5, 0.375, 0.75, 0.125, 0.75, 0.625, 0.5, 0.875, 0.5, 0.875, 0.75, 0.625, 0.75])
me_cube_037.materials.append(mat_warm_timber)
me_cube_037.update()
me_cube_038 = bpy.data.meshes.new('Cube.038')
me_cube_038.from_pydata([(-0.56, -0.19, -0.09), (-0.56, -0.19, 0.09), (-0.56, 0.19, -0.09), (-0.56, 0.19, 0.09), (0.56, -0.19, -0.09), (0.56, -0.19, 0.09), (0.56, 0.19, -0.09), (0.56, 0.19, 0.09)], [], [(0, 1, 3, 2), (2, 3, 7, 6), (6, 7, 5, 4), (4, 5, 1, 0), (2, 6, 4, 0), (7, 3, 1, 5)])
_uv = me_cube_038.uv_layers.new(name='UVMap')
_uv.uv.foreach_set('vector', [0.375, 0.0, 0.625, 0.0, 0.625, 0.25, 0.375, 0.25, 0.375, 0.25, 0.625, 0.25, 0.625, 0.5, 0.375, 0.5, 0.375, 0.5, 0.625, 0.5, 0.625, 0.75, 0.375, 0.75, 0.375, 0.75, 0.625, 0.75, 0.625, 1.0, 0.375, 1.0, 0.125, 0.5, 0.375, 0.5, 0.375, 0.75, 0.125, 0.75, 0.625, 0.5, 0.875, 0.5, 0.875, 0.75, 0.625, 0.75])
me_cube_038.materials.append(mat_warm_timber)
me_cube_038.update()
me_cube_039 = bpy.data.meshes.new('Cube.039')
me_cube_039.from_pydata([(-0.325, -0.065, -0.35), (-0.325, -0.065, 0.35), (-0.325, 0.065, -0.35), (-0.325, 0.065, 0.35), (0.325, -0.065, -0.35), (0.325, -0.065, 0.35), (0.325, 0.065, -0.35), (0.325, 0.065, 0.35)], [], [(0, 1, 3, 2), (2, 3, 7, 6), (6, 7, 5, 4), (4, 5, 1, 0), (2, 6, 4, 0), (7, 3, 1, 5)])
_uv = me_cube_039.uv_layers.new(name='UVMap')
_uv.uv.foreach_set('vector', [0.375, 0.0, 0.625, 0.0, 0.625, 0.25, 0.375, 0.25, 0.375, 0.25, 0.625, 0.25, 0.625, 0.5, 0.375, 0.5, 0.375, 0.5, 0.625, 0.5, 0.625, 0.75, 0.375, 0.75, 0.375, 0.75, 0.625, 0.75, 0.625, 1.0, 0.375, 1.0, 0.125, 0.5, 0.375, 0.5, 0.375, 0.75, 0.125, 0.75, 0.625, 0.5, 0.875, 0.5, 0.875, 0.75, 0.625, 0.75])
me_cube_039.materials.append(mat_warm_timber)
me_cube_039.update()
me_cube_040 = bpy.data.meshes.new('Cube.040')
me_cube_040.from_pydata([(-0.35, -0.03, -0.035), (-0.35, -0.03, 0.035), (-0.35, 0.03, -0.035), (-0.35, 0.03, 0.035), (0.35, -0.03, -0.035), (0.35, -0.03, 0.035), (0.35, 0.03, -0.035), (0.35, 0.03, 0.035)], [], [(0, 1, 3, 2), (2, 3, 7, 6), (6, 7, 5, 4), (4, 5, 1, 0), (2, 6, 4, 0), (7, 3, 1, 5)])
_uv = me_cube_040.uv_layers.new(name='UVMap')
_uv.uv.foreach_set('vector', [0.375, 0.0, 0.625, 0.0, 0.625, 0.25, 0.375, 0.25, 0.375, 0.25, 0.625, 0.25, 0.625, 0.5, 0.375, 0.5, 0.375, 0.5, 0.625, 0.5, 0.625, 0.75, 0.375, 0.75, 0.375, 0.75, 0.625, 0.75, 0.625, 1.0, 0.375, 1.0, 0.125, 0.5, 0.375, 0.5, 0.375, 0.75, 0.125, 0.75, 0.625, 0.5, 0.875, 0.5, 0.875, 0.75, 0.625, 0.75])
me_cube_040.materials.append(mat_door_recess)
me_cube_040.update()
me_cube_041 = bpy.data.meshes.new('Cube.041')
me_cube_041.from_pydata([(-0.35, -0.03, -0.035), (-0.35, -0.03, 0.035), (-0.35, 0.03, -0.035), (-0.35, 0.03, 0.035), (0.35, -0.03, -0.035), (0.35, -0.03, 0.035), (0.35, 0.03, -0.035), (0.35, 0.03, 0.035)], [], [(0, 1, 3, 2), (2, 3, 7, 6), (6, 7, 5, 4), (4, 5, 1, 0), (2, 6, 4, 0), (7, 3, 1, 5)])
_uv = me_cube_041.uv_layers.new(name='UVMap')
_uv.uv.foreach_set('vector', [0.375, 0.0, 0.625, 0.0, 0.625, 0.25, 0.375, 0.25, 0.375, 0.25, 0.625, 0.25, 0.625, 0.5, 0.375, 0.5, 0.375, 0.5, 0.625, 0.5, 0.625, 0.75, 0.375, 0.75, 0.375, 0.75, 0.625, 0.75, 0.625, 1.0, 0.375, 1.0, 0.125, 0.5, 0.375, 0.5, 0.375, 0.75, 0.125, 0.75, 0.625, 0.5, 0.875, 0.5, 0.875, 0.75, 0.625, 0.75])
me_cube_041.materials.append(mat_door_recess)
me_cube_041.update()
me_cube_042 = bpy.data.meshes.new('Cube.042')
me_cube_042.from_pydata([(-0.065, -0.065, -0.3041), (-0.065, -0.065, 0.3041), (-0.065, 0.065, -0.3041), (-0.065, 0.065, 0.3041), (0.065, -0.065, -0.3041), (0.065, -0.065, 0.3041), (0.065, 0.065, -0.3041), (0.065, 0.065, 0.3041)], [], [(0, 1, 3, 2), (2, 3, 7, 6), (6, 7, 5, 4), (4, 5, 1, 0), (2, 6, 4, 0), (7, 3, 1, 5)])
_uv = me_cube_042.uv_layers.new(name='UVMap')
_uv.uv.foreach_set('vector', [0.375, 0.0, 0.625, 0.0, 0.625, 0.25, 0.375, 0.25, 0.375, 0.25, 0.625, 0.25, 0.625, 0.5, 0.375, 0.5, 0.375, 0.5, 0.625, 0.5, 0.625, 0.75, 0.375, 0.75, 0.375, 0.75, 0.625, 0.75, 0.625, 1.0, 0.375, 1.0, 0.125, 0.5, 0.375, 0.5, 0.375, 0.75, 0.125, 0.75, 0.625, 0.5, 0.875, 0.5, 0.875, 0.75, 0.625, 0.75])
me_cube_042.materials.append(mat_warm_timber)
me_cube_042.update()
me_cube_043 = bpy.data.meshes.new('Cube.043')
me_cube_043.from_pydata([(-0.065, -0.065, -0.3041), (-0.065, -0.065, 0.3041), (-0.065, 0.065, -0.3041), (-0.065, 0.065, 0.3041), (0.065, -0.065, -0.3041), (0.065, -0.065, 0.3041), (0.065, 0.065, -0.3041), (0.065, 0.065, 0.3041)], [], [(0, 1, 3, 2), (2, 3, 7, 6), (6, 7, 5, 4), (4, 5, 1, 0), (2, 6, 4, 0), (7, 3, 1, 5)])
_uv = me_cube_043.uv_layers.new(name='UVMap')
_uv.uv.foreach_set('vector', [0.375, 0.0, 0.625, 0.0, 0.625, 0.25, 0.375, 0.25, 0.375, 0.25, 0.625, 0.25, 0.625, 0.5, 0.375, 0.5, 0.375, 0.5, 0.625, 0.5, 0.625, 0.75, 0.375, 0.75, 0.375, 0.75, 0.625, 0.75, 0.625, 1.0, 0.375, 1.0, 0.125, 0.5, 0.375, 0.5, 0.375, 0.75, 0.125, 0.75, 0.625, 0.5, 0.875, 0.5, 0.875, 0.75, 0.625, 0.75])
me_cube_043.materials.append(mat_warm_timber)
me_cube_043.update()
me_continuous_thatch_roof = bpy.data.meshes.new('Continuous thatch roof')
me_continuous_thatch_roof.from_pydata([(0.0, -2.15, 4.26), (0.0, 2.15, 4.26), (-2.05, 2.15, 2.48), (-2.05, -2.15, 2.48)], [], [(0, 1, 2, 3)])
me_continuous_thatch_roof.materials.append(mat_thatch_envelope)
me_continuous_thatch_roof.update()
me_continuous_thatch_roof_001 = bpy.data.meshes.new('Continuous thatch roof.001')
me_continuous_thatch_roof_001.from_pydata([(0.0, -2.15, 4.26), (0.0, 2.15, 4.26), (2.05, 2.15, 2.48), (2.05, -2.15, 2.48)], [], [(0, 1, 2, 3)])
me_continuous_thatch_roof_001.materials.append(mat_thatch_envelope)
me_continuous_thatch_roof_001.update()
me_cube_044 = bpy.data.meshes.new('Cube.044')
me_cube_044.from_pydata([(-0.12, -0.12, -2.25), (-0.12, -0.12, 2.25), (-0.12, 0.12, -2.25), (-0.12, 0.12, 2.25), (0.12, -0.12, -2.25), (0.12, -0.12, 2.25), (0.12, 0.12, -2.25), (0.12, 0.12, 2.25)], [], [(0, 1, 3, 2), (2, 3, 7, 6), (6, 7, 5, 4), (4, 5, 1, 0), (2, 6, 4, 0), (7, 3, 1, 5)])
_uv = me_cube_044.uv_layers.new(name='UVMap')
_uv.uv.foreach_set('vector', [0.375, 0.0, 0.625, 0.0, 0.625, 0.25, 0.375, 0.25, 0.375, 0.25, 0.625, 0.25, 0.625, 0.5, 0.375, 0.5, 0.375, 0.5, 0.625, 0.5, 0.625, 0.75, 0.375, 0.75, 0.375, 0.75, 0.625, 0.75, 0.625, 1.0, 0.375, 1.0, 0.125, 0.5, 0.375, 0.5, 0.375, 0.75, 0.125, 0.75, 0.625, 0.5, 0.875, 0.5, 0.875, 0.75, 0.625, 0.75])
me_cube_044.materials.append(mat_warm_timber)
me_cube_044.update()
me_cube_045 = bpy.data.meshes.new('Cube.045')
me_cube_045.from_pydata([(-0.2, -0.13, -0.2), (-0.2, -0.13, 0.2), (-0.2, 0.13, -0.2), (-0.2, 0.13, 0.2), (0.2, -0.13, -0.2), (0.2, -0.13, 0.2), (0.2, 0.13, -0.2), (0.2, 0.13, 0.2)], [], [(0, 1, 3, 2), (2, 3, 7, 6), (6, 7, 5, 4), (4, 5, 1, 0), (2, 6, 4, 0), (7, 3, 1, 5)])
_uv = me_cube_045.uv_layers.new(name='UVMap')
_uv.uv.foreach_set('vector', [0.375, 0.0, 0.625, 0.0, 0.625, 0.25, 0.375, 0.25, 0.375, 0.25, 0.625, 0.25, 0.625, 0.5, 0.375, 0.5, 0.375, 0.5, 0.625, 0.5, 0.625, 0.75, 0.375, 0.75, 0.375, 0.75, 0.625, 0.75, 0.625, 1.0, 0.375, 1.0, 0.125, 0.5, 0.375, 0.5, 0.375, 0.75, 0.125, 0.75, 0.625, 0.5, 0.875, 0.5, 0.875, 0.75, 0.625, 0.75])
me_cube_045.materials.append(mat_warm_timber)
me_cube_045.update()
me_cube_046 = bpy.data.meshes.new('Cube.046')
me_cube_046.from_pydata([(-0.2, -0.13, -0.2), (-0.2, -0.13, 0.2), (-0.2, 0.13, -0.2), (-0.2, 0.13, 0.2), (0.2, -0.13, -0.2), (0.2, -0.13, 0.2), (0.2, 0.13, -0.2), (0.2, 0.13, 0.2)], [], [(0, 1, 3, 2), (2, 3, 7, 6), (6, 7, 5, 4), (4, 5, 1, 0), (2, 6, 4, 0), (7, 3, 1, 5)])
_uv = me_cube_046.uv_layers.new(name='UVMap')
_uv.uv.foreach_set('vector', [0.375, 0.0, 0.625, 0.0, 0.625, 0.25, 0.375, 0.25, 0.375, 0.25, 0.625, 0.25, 0.625, 0.5, 0.375, 0.5, 0.375, 0.5, 0.625, 0.5, 0.625, 0.75, 0.375, 0.75, 0.375, 0.75, 0.625, 0.75, 0.625, 1.0, 0.375, 1.0, 0.125, 0.5, 0.375, 0.5, 0.375, 0.75, 0.125, 0.75, 0.625, 0.5, 0.875, 0.5, 0.875, 0.75, 0.625, 0.75])
me_cube_046.materials.append(mat_warm_timber)
me_cube_046.update()

# ---- objects
ob_rear_wall = bpy.data.objects.new('Rear wall', me_cube)
ob_side_wall = bpy.data.objects.new('Side wall', me_cube_001)
ob_side_wall_001 = bpy.data.objects.new('Side wall.001', me_cube_002)
ob_front_left_infill = bpy.data.objects.new('Front left infill', me_cube_003)
ob_front_right_infill = bpy.data.objects.new('Front right infill', me_cube_004)
ob_door_lintel_infill = bpy.data.objects.new('Door lintel infill', me_cube_005)
ob_corner_post = bpy.data.objects.new('Corner post', me_cube_006)
ob_corner_post_001 = bpy.data.objects.new('Corner post.001', me_cube_007)
ob_front_left_crossbeam = bpy.data.objects.new('Front left crossbeam', me_cube_008)
ob_front_right_crossbeam = bpy.data.objects.new('Front right crossbeam', me_cube_009)
ob_front_left_crossbeam_001 = bpy.data.objects.new('Front left crossbeam.001', me_cube_010)
ob_front_right_crossbeam_001 = bpy.data.objects.new('Front right crossbeam.001', me_cube_011)
ob_gable_crossbeam = bpy.data.objects.new('Gable crossbeam', me_cube_012)
ob_gable_kingpost = bpy.data.objects.new('Gable kingpost', me_cube_013)
ob_gable_rafter = bpy.data.objects.new('Gable rafter', me_cube_014)
ob_gable_rafter_001 = bpy.data.objects.new('Gable rafter.001', me_cube_015)
ob_gable_clay = bpy.data.objects.new('Gable clay', me_gable_clay)
ob_corner_post_002 = bpy.data.objects.new('Corner post.002', me_cube_016)
ob_corner_post_003 = bpy.data.objects.new('Corner post.003', me_cube_017)
ob_gable_crossbeam_001 = bpy.data.objects.new('Gable crossbeam.001', me_cube_018)
ob_gable_crossbeam_002 = bpy.data.objects.new('Gable crossbeam.002', me_cube_019)
ob_gable_crossbeam_003 = bpy.data.objects.new('Gable crossbeam.003', me_cube_020)
ob_gable_kingpost_001 = bpy.data.objects.new('Gable kingpost.001', me_cube_021)
ob_gable_rafter_002 = bpy.data.objects.new('Gable rafter.002', me_cube_022)
ob_gable_rafter_003 = bpy.data.objects.new('Gable rafter.003', me_cube_023)
ob_gable_clay_001 = bpy.data.objects.new('Gable clay.001', me_gable_clay_001)
ob_side_crossbeam = bpy.data.objects.new('Side crossbeam', me_cube_024)
ob_side_crossbeam_001 = bpy.data.objects.new('Side crossbeam.001', me_cube_025)
ob_side_crossbeam_002 = bpy.data.objects.new('Side crossbeam.002', me_cube_026)
ob_side_upright = bpy.data.objects.new('Side upright', me_cube_027)
ob_side_upright_001 = bpy.data.objects.new('Side upright.001', me_cube_028)
ob_side_crossbeam_003 = bpy.data.objects.new('Side crossbeam.003', me_cube_029)
ob_side_crossbeam_004 = bpy.data.objects.new('Side crossbeam.004', me_cube_030)
ob_side_crossbeam_005 = bpy.data.objects.new('Side crossbeam.005', me_cube_031)
ob_side_upright_002 = bpy.data.objects.new('Side upright.002', me_cube_032)
ob_side_upright_003 = bpy.data.objects.new('Side upright.003', me_cube_033)
ob_door_jamb = bpy.data.objects.new('Door jamb', me_cube_034)
ob_door_jamb_001 = bpy.data.objects.new('Door jamb.001', me_cube_035)
ob_door_lintel = bpy.data.objects.new('Door lintel', me_cube_036)
ob_recessed_door = bpy.data.objects.new('Recessed door', me_cube_037)
ob_threshold = bpy.data.objects.new('Threshold', me_cube_038)
ob_closed_shutter = bpy.data.objects.new('Closed shutter', me_cube_039)
ob_shutter_crossbar = bpy.data.objects.new('Shutter crossbar', me_cube_040)
ob_shutter_crossbar_001 = bpy.data.objects.new('Shutter crossbar.001', me_cube_041)
ob_front_brace = bpy.data.objects.new('Front brace', me_cube_042)
ob_front_brace_001 = bpy.data.objects.new('Front brace.001', me_cube_043)
ob_continuous_thatch_roof = bpy.data.objects.new('Continuous thatch roof', me_continuous_thatch_roof)
ob_continuous_thatch_roof_001 = bpy.data.objects.new('Continuous thatch roof.001', me_continuous_thatch_roof_001)
ob_straight_ridge_binding = bpy.data.objects.new('Straight ridge binding', me_cube_044)
ob_ridge_end_joint = bpy.data.objects.new('Ridge end joint', me_cube_045)
ob_ridge_end_joint_001 = bpy.data.objects.new('Ridge end joint.001', me_cube_046)
ob_area = bpy.data.objects.new('Area', light_area)
ob_camera = bpy.data.objects.new('Camera', cam_camera)

# ---- transforms, parenting, visibility, modifiers, constraints
ob_rear_wall.location = (0.0, 1.83, 1.25)
_m = ob_rear_wall.modifiers.new('Carpentry edges', 'BEVEL')
_m.width = 0.025
_m.width_pct = 0.025
_m.segments = 2
ob_side_wall.location = (-1.67, 0.0, 1.25)
_m = ob_side_wall.modifiers.new('Carpentry edges', 'BEVEL')
_m.width = 0.025
_m.width_pct = 0.025
_m.segments = 2
ob_side_wall_001.location = (1.67, 0.0, 1.25)
_m = ob_side_wall_001.modifiers.new('Carpentry edges', 'BEVEL')
_m.width = 0.025
_m.width_pct = 0.025
_m.segments = 2
ob_front_left_infill.location = (-1.4, -1.83, 1.25)
_m = ob_front_left_infill.modifiers.new('Carpentry edges', 'BEVEL')
_m.width = 0.025
_m.width_pct = 0.025
_m.segments = 2
ob_front_right_infill.location = (0.825, -1.83, 1.25)
_m = ob_front_right_infill.modifiers.new('Carpentry edges', 'BEVEL')
_m.width = 0.025
_m.width_pct = 0.025
_m.segments = 2
ob_door_lintel_infill.location = (-0.575, -1.83, 2.24)
_m = ob_door_lintel_infill.modifiers.new('Carpentry edges', 'BEVEL')
_m.width = 0.025
_m.width_pct = 0.025
_m.segments = 2
ob_corner_post.location = (-1.68, -1.88, 1.3)
ob_corner_post.rotation_euler = (0.0, -0.0, 3.142)
_m = ob_corner_post.modifiers.new('Carpentry edges', 'BEVEL')
_m.width = 0.025
_m.width_pct = 0.025
_m.segments = 2
ob_corner_post_001.location = (1.68, -1.88, 1.3)
ob_corner_post_001.rotation_euler = (0.0, -0.0, 3.142)
_m = ob_corner_post_001.modifiers.new('Carpentry edges', 'BEVEL')
_m.width = 0.025
_m.width_pct = 0.025
_m.segments = 2
ob_front_left_crossbeam.location = (-1.425, -1.88, 0.14)
ob_front_left_crossbeam.rotation_euler = (1.571, -0.0, 1.571)
_m = ob_front_left_crossbeam.modifiers.new('Carpentry edges', 'BEVEL')
_m.width = 0.025
_m.width_pct = 0.025
_m.segments = 2
ob_front_right_crossbeam.location = (0.85, -1.88, 0.14)
ob_front_right_crossbeam.rotation_euler = (1.571, -0.0, 1.571)
_m = ob_front_right_crossbeam.modifiers.new('Carpentry edges', 'BEVEL')
_m.width = 0.025
_m.width_pct = 0.025
_m.segments = 2
ob_front_left_crossbeam_001.location = (-1.425, -1.88, 0.68)
ob_front_left_crossbeam_001.rotation_euler = (1.571, -0.0, 1.571)
_m = ob_front_left_crossbeam_001.modifiers.new('Carpentry edges', 'BEVEL')
_m.width = 0.025
_m.width_pct = 0.025
_m.segments = 2
ob_front_right_crossbeam_001.location = (0.85, -1.88, 0.68)
ob_front_right_crossbeam_001.rotation_euler = (1.571, -0.0, 1.571)
_m = ob_front_right_crossbeam_001.modifiers.new('Carpentry edges', 'BEVEL')
_m.width = 0.025
_m.width_pct = 0.025
_m.segments = 2
ob_gable_crossbeam.location = (0.0, -1.88, 2.5)
ob_gable_crossbeam.rotation_euler = (1.571, -0.0, 1.571)
_m = ob_gable_crossbeam.modifiers.new('Carpentry edges', 'BEVEL')
_m.width = 0.025
_m.width_pct = 0.025
_m.segments = 2
ob_gable_kingpost.location = (0.0, -1.88, 3.325)
ob_gable_kingpost.rotation_euler = (0.0, -0.0, 3.142)
_m = ob_gable_kingpost.modifiers.new('Carpentry edges', 'BEVEL')
_m.width = 0.025
_m.width_pct = 0.025
_m.segments = 2
ob_gable_rafter.location = (-0.84, -1.88, 3.325)
ob_gable_rafter.rotation_euler = (0.7944, -3.887e-08, 1.571)
_m = ob_gable_rafter.modifiers.new('Carpentry edges', 'BEVEL')
_m.width = 0.025
_m.width_pct = 0.025
_m.segments = 2
ob_gable_rafter_001.location = (0.84, -1.88, 3.325)
ob_gable_rafter_001.rotation_euler = (0.7944, 3.887e-08, -1.571)
_m = ob_gable_rafter_001.modifiers.new('Carpentry edges', 'BEVEL')
_m.width = 0.025
_m.width_pct = 0.025
_m.segments = 2
ob_gable_clay.location = (0.0, 0.0, 0.0)
ob_corner_post_002.location = (-1.68, 1.88, 1.3)
ob_corner_post_002.rotation_euler = (0.0, -0.0, 3.142)
_m = ob_corner_post_002.modifiers.new('Carpentry edges', 'BEVEL')
_m.width = 0.025
_m.width_pct = 0.025
_m.segments = 2
ob_corner_post_003.location = (1.68, 1.88, 1.3)
ob_corner_post_003.rotation_euler = (0.0, -0.0, 3.142)
_m = ob_corner_post_003.modifiers.new('Carpentry edges', 'BEVEL')
_m.width = 0.025
_m.width_pct = 0.025
_m.segments = 2
ob_gable_crossbeam_001.location = (0.0, 1.88, 0.14)
ob_gable_crossbeam_001.rotation_euler = (1.571, -0.0, 1.571)
_m = ob_gable_crossbeam_001.modifiers.new('Carpentry edges', 'BEVEL')
_m.width = 0.025
_m.width_pct = 0.025
_m.segments = 2
ob_gable_crossbeam_002.location = (0.0, 1.88, 0.68)
ob_gable_crossbeam_002.rotation_euler = (1.571, -0.0, 1.571)
_m = ob_gable_crossbeam_002.modifiers.new('Carpentry edges', 'BEVEL')
_m.width = 0.025
_m.width_pct = 0.025
_m.segments = 2
ob_gable_crossbeam_003.location = (0.0, 1.88, 2.5)
ob_gable_crossbeam_003.rotation_euler = (1.571, -0.0, 1.571)
_m = ob_gable_crossbeam_003.modifiers.new('Carpentry edges', 'BEVEL')
_m.width = 0.025
_m.width_pct = 0.025
_m.segments = 2
ob_gable_kingpost_001.location = (0.0, 1.88, 3.325)
ob_gable_kingpost_001.rotation_euler = (0.0, -0.0, 3.142)
_m = ob_gable_kingpost_001.modifiers.new('Carpentry edges', 'BEVEL')
_m.width = 0.025
_m.width_pct = 0.025
_m.segments = 2
ob_gable_rafter_002.location = (-0.84, 1.88, 3.325)
ob_gable_rafter_002.rotation_euler = (0.7944, -3.887e-08, 1.571)
_m = ob_gable_rafter_002.modifiers.new('Carpentry edges', 'BEVEL')
_m.width = 0.025
_m.width_pct = 0.025
_m.segments = 2
ob_gable_rafter_003.location = (0.84, 1.88, 3.325)
ob_gable_rafter_003.rotation_euler = (0.7944, 3.887e-08, -1.571)
_m = ob_gable_rafter_003.modifiers.new('Carpentry edges', 'BEVEL')
_m.width = 0.025
_m.width_pct = 0.025
_m.segments = 2
ob_gable_clay_001.location = (0.0, 0.0, 0.0)
ob_side_crossbeam.location = (-1.7, 0.0, 0.14)
ob_side_crossbeam.rotation_euler = (1.571, 1.51e-07, 3.142)
_m = ob_side_crossbeam.modifiers.new('Carpentry edges', 'BEVEL')
_m.width = 0.025
_m.width_pct = 0.025
_m.segments = 2
ob_side_crossbeam_001.location = (-1.7, 0.0, 0.68)
ob_side_crossbeam_001.rotation_euler = (1.571, 1.51e-07, 3.142)
_m = ob_side_crossbeam_001.modifiers.new('Carpentry edges', 'BEVEL')
_m.width = 0.025
_m.width_pct = 0.025
_m.segments = 2
ob_side_crossbeam_002.location = (-1.7, 0.0, 2.5)
ob_side_crossbeam_002.rotation_euler = (1.571, 1.51e-07, 3.142)
_m = ob_side_crossbeam_002.modifiers.new('Carpentry edges', 'BEVEL')
_m.width = 0.025
_m.width_pct = 0.025
_m.segments = 2
ob_side_upright.location = (-1.7, -0.6, 1.3)
ob_side_upright.rotation_euler = (0.0, -0.0, 3.142)
_m = ob_side_upright.modifiers.new('Carpentry edges', 'BEVEL')
_m.width = 0.025
_m.width_pct = 0.025
_m.segments = 2
ob_side_upright_001.location = (-1.7, 0.6, 1.3)
ob_side_upright_001.rotation_euler = (0.0, -0.0, 3.142)
_m = ob_side_upright_001.modifiers.new('Carpentry edges', 'BEVEL')
_m.width = 0.025
_m.width_pct = 0.025
_m.segments = 2
ob_side_crossbeam_003.location = (1.7, 0.0, 0.14)
ob_side_crossbeam_003.rotation_euler = (1.571, 1.51e-07, 3.142)
_m = ob_side_crossbeam_003.modifiers.new('Carpentry edges', 'BEVEL')
_m.width = 0.025
_m.width_pct = 0.025
_m.segments = 2
ob_side_crossbeam_004.location = (1.7, 0.0, 0.68)
ob_side_crossbeam_004.rotation_euler = (1.571, 1.51e-07, 3.142)
_m = ob_side_crossbeam_004.modifiers.new('Carpentry edges', 'BEVEL')
_m.width = 0.025
_m.width_pct = 0.025
_m.segments = 2
ob_side_crossbeam_005.location = (1.7, 0.0, 2.5)
ob_side_crossbeam_005.rotation_euler = (1.571, 1.51e-07, 3.142)
_m = ob_side_crossbeam_005.modifiers.new('Carpentry edges', 'BEVEL')
_m.width = 0.025
_m.width_pct = 0.025
_m.segments = 2
ob_side_upright_002.location = (1.7, -0.6, 1.3)
ob_side_upright_002.rotation_euler = (0.0, -0.0, 3.142)
_m = ob_side_upright_002.modifiers.new('Carpentry edges', 'BEVEL')
_m.width = 0.025
_m.width_pct = 0.025
_m.segments = 2
ob_side_upright_003.location = (1.7, 0.6, 1.3)
ob_side_upright_003.rotation_euler = (0.0, -0.0, 3.142)
_m = ob_side_upright_003.modifiers.new('Carpentry edges', 'BEVEL')
_m.width = 0.025
_m.width_pct = 0.025
_m.segments = 2
ob_door_jamb.location = (-1.15, -1.94, 1.135)
ob_door_jamb.rotation_euler = (0.0, -0.0, 3.142)
_m = ob_door_jamb.modifiers.new('Carpentry edges', 'BEVEL')
_m.width = 0.025
_m.width_pct = 0.025
_m.segments = 2
ob_door_jamb_001.location = (0.0, -1.94, 1.135)
ob_door_jamb_001.rotation_euler = (0.0, -0.0, 3.142)
_m = ob_door_jamb_001.modifiers.new('Carpentry edges', 'BEVEL')
_m.width = 0.025
_m.width_pct = 0.025
_m.segments = 2
ob_door_lintel.location = (-0.575, -1.94, 2.15)
ob_door_lintel.rotation_euler = (1.571, -0.0, 1.571)
_m = ob_door_lintel.modifiers.new('Carpentry edges', 'BEVEL')
_m.width = 0.025
_m.width_pct = 0.025
_m.segments = 2
ob_recessed_door.location = (-0.575, -1.78, 1.04)
_m = ob_recessed_door.modifiers.new('Carpentry edges', 'BEVEL')
_m.width = 0.025
_m.width_pct = 0.025
_m.segments = 2
ob_threshold.location = (-0.575, -2.01, 0.09)
_m = ob_threshold.modifiers.new('Carpentry edges', 'BEVEL')
_m.width = 0.025
_m.width_pct = 0.025
_m.segments = 2
ob_closed_shutter.location = (0.8, -1.965, 1.53)
_m = ob_closed_shutter.modifiers.new('Carpentry edges', 'BEVEL')
_m.width = 0.025
_m.width_pct = 0.025
_m.segments = 2
ob_shutter_crossbar.location = (0.8, -2.045, 1.24)
_m = ob_shutter_crossbar.modifiers.new('Carpentry edges', 'BEVEL')
_m.width = 0.025
_m.width_pct = 0.025
_m.segments = 2
ob_shutter_crossbar_001.location = (0.8, -2.045, 1.83)
_m = ob_shutter_crossbar_001.modifiers.new('Carpentry edges', 'BEVEL')
_m.width = 0.025
_m.width_pct = 0.025
_m.segments = 2
ob_front_brace.location = (-1.39, -1.97, 2.27)
ob_front_brace.rotation_euler = (0.7621, -7.825e-08, 1.571)
_m = ob_front_brace.modifiers.new('Carpentry edges', 'BEVEL')
_m.width = 0.025
_m.width_pct = 0.025
_m.segments = 2
ob_front_brace_001.location = (1.39, -1.97, 2.27)
ob_front_brace_001.rotation_euler = (0.7621, 7.825e-08, -1.571)
_m = ob_front_brace_001.modifiers.new('Carpentry edges', 'BEVEL')
_m.width = 0.025
_m.width_pct = 0.025
_m.segments = 2
ob_continuous_thatch_roof.location = (0.0, 0.0, 0.0)
_m = ob_continuous_thatch_roof.modifiers.new('Thatch thickness', 'SOLIDIFY')
_m.thickness = 0.18
ob_continuous_thatch_roof_001.location = (0.0, 0.0, 0.0)
_m = ob_continuous_thatch_roof_001.modifiers.new('Thatch thickness', 'SOLIDIFY')
_m.thickness = 0.18
ob_straight_ridge_binding.location = (0.0, 0.0, 4.35)
ob_straight_ridge_binding.rotation_euler = (1.571, 1.51e-07, 3.142)
_m = ob_straight_ridge_binding.modifiers.new('Carpentry edges', 'BEVEL')
_m.width = 0.025
_m.width_pct = 0.025
_m.segments = 2
ob_ridge_end_joint.location = (0.0, -2.2, 4.35)
_m = ob_ridge_end_joint.modifiers.new('Carpentry edges', 'BEVEL')
_m.width = 0.025
_m.width_pct = 0.025
_m.segments = 2
ob_ridge_end_joint_001.location = (0.0, 2.2, 4.35)
_m = ob_ridge_end_joint_001.modifiers.new('Carpentry edges', 'BEVEL')
_m.width = 0.025
_m.width_pct = 0.025
_m.segments = 2
ob_area.location = (-21.36, -7.192, 14.89)
ob_area.rotation_euler = (1.053, 2.64e-08, -1.246)
ob_camera.location = (-17.36, -7.192, 8.89)
ob_camera.rotation_euler = (1.222, 3.548e-08, -1.178)

# ---- collection membership
scene.collection.objects.link(ob_rear_wall)
scene.collection.objects.link(ob_side_wall)
scene.collection.objects.link(ob_side_wall_001)
scene.collection.objects.link(ob_front_left_infill)
scene.collection.objects.link(ob_front_right_infill)
scene.collection.objects.link(ob_door_lintel_infill)
scene.collection.objects.link(ob_corner_post)
scene.collection.objects.link(ob_corner_post_001)
scene.collection.objects.link(ob_front_left_crossbeam)
scene.collection.objects.link(ob_front_right_crossbeam)
scene.collection.objects.link(ob_front_left_crossbeam_001)
scene.collection.objects.link(ob_front_right_crossbeam_001)
scene.collection.objects.link(ob_gable_crossbeam)
scene.collection.objects.link(ob_gable_kingpost)
scene.collection.objects.link(ob_gable_rafter)
scene.collection.objects.link(ob_gable_rafter_001)
scene.collection.objects.link(ob_gable_clay)
scene.collection.objects.link(ob_corner_post_002)
scene.collection.objects.link(ob_corner_post_003)
scene.collection.objects.link(ob_gable_crossbeam_001)
scene.collection.objects.link(ob_gable_crossbeam_002)
scene.collection.objects.link(ob_gable_crossbeam_003)
scene.collection.objects.link(ob_gable_kingpost_001)
scene.collection.objects.link(ob_gable_rafter_002)
scene.collection.objects.link(ob_gable_rafter_003)
scene.collection.objects.link(ob_gable_clay_001)
scene.collection.objects.link(ob_side_crossbeam)
scene.collection.objects.link(ob_side_crossbeam_001)
scene.collection.objects.link(ob_side_crossbeam_002)
scene.collection.objects.link(ob_side_upright)
scene.collection.objects.link(ob_side_upright_001)
scene.collection.objects.link(ob_side_crossbeam_003)
scene.collection.objects.link(ob_side_crossbeam_004)
scene.collection.objects.link(ob_side_crossbeam_005)
scene.collection.objects.link(ob_side_upright_002)
scene.collection.objects.link(ob_side_upright_003)
scene.collection.objects.link(ob_door_jamb)
scene.collection.objects.link(ob_door_jamb_001)
scene.collection.objects.link(ob_door_lintel)
scene.collection.objects.link(ob_recessed_door)
scene.collection.objects.link(ob_threshold)
scene.collection.objects.link(ob_closed_shutter)
scene.collection.objects.link(ob_shutter_crossbar)
scene.collection.objects.link(ob_shutter_crossbar_001)
scene.collection.objects.link(ob_front_brace)
scene.collection.objects.link(ob_front_brace_001)
scene.collection.objects.link(ob_continuous_thatch_roof)
scene.collection.objects.link(ob_continuous_thatch_roof_001)
scene.collection.objects.link(ob_straight_ridge_binding)
scene.collection.objects.link(ob_ridge_end_joint)
scene.collection.objects.link(ob_ridge_end_joint_001)
scene.collection.objects.link(ob_area)
scene.collection.objects.link(ob_camera)

# ---- scene / render settings (as saved in the file)
scene.camera = ob_camera
scene.frame_start = 1; scene.frame_end = 250; scene.frame_set(1)
scene.render.engine = 'CYCLES'
scene.render.resolution_x = 1024
scene.render.resolution_y = 1024
scene.render.bake_bias = 0.0
scene.render.bake_samples = 0
scene.render.compositor_device = 'GPU'
scene.cycles.samples = 24
scene.eevee.use_volume_custom_range = False
scene.eevee.fast_gi_thickness_near = 0.1
scene.eevee.fast_gi_thickness_far = 0.0
scene.eevee.ray_tracing_options.screen_trace_thickness = 0.1
scene.view_settings.view_transform = 'Standard'
bpy.context.view_layer.update()
